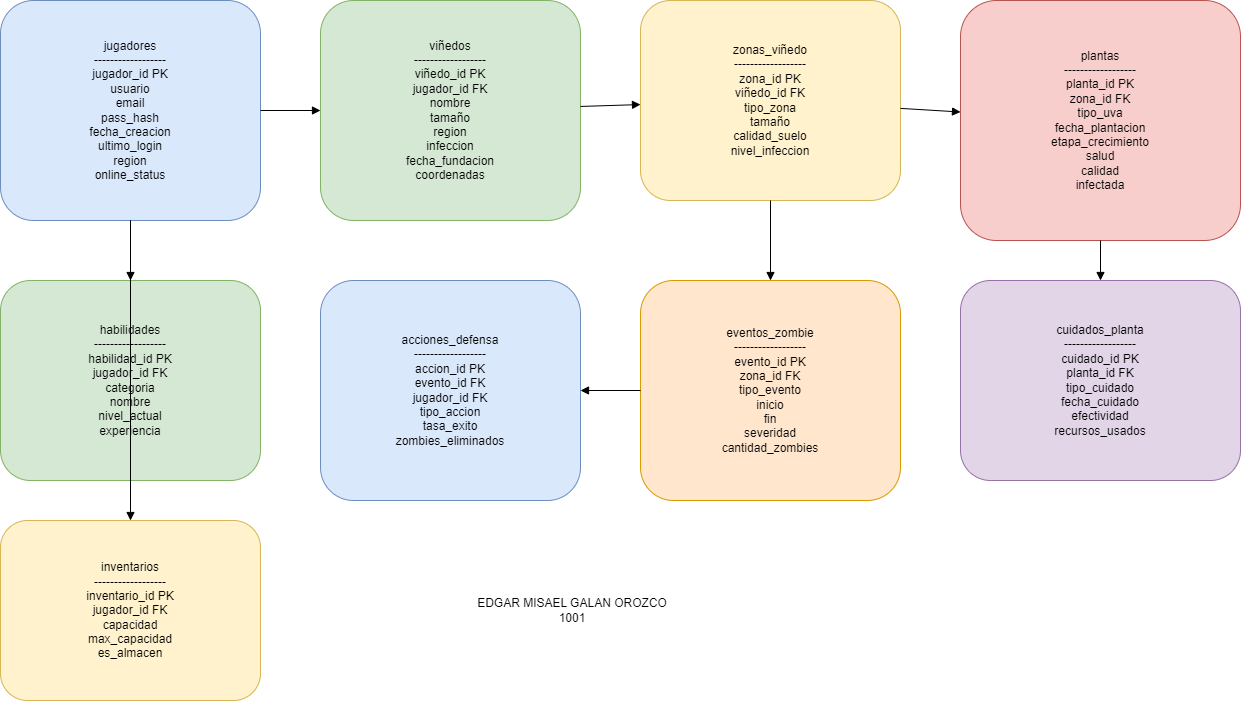

The diagram above was exported from draw.io. Its source (the exported page's mxGraphModel, read from the mxfile embedded in the PNG):
<mxGraphModel dx="1434" dy="836" grid="1" gridSize="10" guides="1" tooltips="1" connect="1" arrows="1" fold="1" page="1" pageScale="1" pageWidth="827" pageHeight="1169" math="0" shadow="0">
  <root>
    <mxCell id="0" />
    <mxCell id="1" parent="0" />
    <mxCell id="5pXKAOUS5oFiw5V2OrSB-1" value="jugadores&#10;------------------&#10;jugador_id PK&#10;usuario&#10;email&#10;pass_hash&#10;fecha_creacion&#10;ultimo_login&#10;region&#10;online_status" style="rounded=1;whiteSpace=wrap;html=1;fillColor=#dae8fc;strokeColor=#6c8ebf" parent="1" vertex="1">
      <mxGeometry x="20" y="20" width="260" height="220" as="geometry" />
    </mxCell>
    <mxCell id="5pXKAOUS5oFiw5V2OrSB-2" value="viñedos&#10;------------------&#10;viñedo_id PK&#10;jugador_id FK&#10;nombre&#10;tamaño&#10;region&#10;infeccion&#10;fecha_fundacion&#10;coordenadas" style="rounded=1;whiteSpace=wrap;html=1;fillColor=#d5e8d4;strokeColor=#82b366" parent="1" vertex="1">
      <mxGeometry x="340" y="20" width="260" height="220" as="geometry" />
    </mxCell>
    <mxCell id="5pXKAOUS5oFiw5V2OrSB-3" value="zonas_viñedo&#10;------------------&#10;zona_id PK&#10;viñedo_id FK&#10;tipo_zona&#10;tamaño&#10;calidad_suelo&#10;nivel_infeccion" style="rounded=1;whiteSpace=wrap;html=1;fillColor=#fff2cc;strokeColor=#d6b656" parent="1" vertex="1">
      <mxGeometry x="660" y="20" width="260" height="200" as="geometry" />
    </mxCell>
    <mxCell id="5pXKAOUS5oFiw5V2OrSB-4" value="plantas&#10;------------------&#10;planta_id PK&#10;zona_id FK&#10;tipo_uva&#10;fecha_plantacion&#10;etapa_crecimiento&#10;salud&#10;calidad&#10;infectada" style="rounded=1;whiteSpace=wrap;html=1;fillColor=#f8cecc;strokeColor=#b85450" parent="1" vertex="1">
      <mxGeometry x="980" y="20" width="280" height="240" as="geometry" />
    </mxCell>
    <mxCell id="5pXKAOUS5oFiw5V2OrSB-5" value="cuidados_planta&#10;------------------&#10;cuidado_id PK&#10;planta_id FK&#10;tipo_cuidado&#10;fecha_cuidado&#10;efectividad&#10;recursos_usados" style="rounded=1;whiteSpace=wrap;html=1;fillColor=#e1d5e7;strokeColor=#9673a6" parent="1" vertex="1">
      <mxGeometry x="980" y="300" width="280" height="200" as="geometry" />
    </mxCell>
    <mxCell id="5pXKAOUS5oFiw5V2OrSB-6" value="eventos_zombie&#10;------------------&#10;evento_id PK&#10;zona_id FK&#10;tipo_evento&#10;inicio&#10;fin&#10;severidad&#10;cantidad_zombies" style="rounded=1;whiteSpace=wrap;html=1;fillColor=#ffe6cc;strokeColor=#d79b00" parent="1" vertex="1">
      <mxGeometry x="660" y="300" width="260" height="220" as="geometry" />
    </mxCell>
    <mxCell id="5pXKAOUS5oFiw5V2OrSB-7" value="acciones_defensa&#10;------------------&#10;accion_id PK&#10;evento_id FK&#10;jugador_id FK&#10;tipo_accion&#10;tasa_exito&#10;zombies_eliminados" style="rounded=1;whiteSpace=wrap;html=1;fillColor=#dae8fc;strokeColor=#6c8ebf" parent="1" vertex="1">
      <mxGeometry x="340" y="300" width="260" height="220" as="geometry" />
    </mxCell>
    <mxCell id="5pXKAOUS5oFiw5V2OrSB-8" value="habilidades&#10;------------------&#10;habilidad_id PK&#10;jugador_id FK&#10;categoria&#10;nombre&#10;nivel_actual&#10;experiencia" style="rounded=1;whiteSpace=wrap;html=1;fillColor=#d5e8d4;strokeColor=#82b366" parent="1" vertex="1">
      <mxGeometry x="20" y="300" width="260" height="200" as="geometry" />
    </mxCell>
    <mxCell id="5pXKAOUS5oFiw5V2OrSB-9" value="inventarios&#10;------------------&#10;inventario_id PK&#10;jugador_id FK&#10;capacidad&#10;max_capacidad&#10;es_almacen" style="rounded=1;whiteSpace=wrap;html=1;fillColor=#fff2cc;strokeColor=#d6b656" parent="1" vertex="1">
      <mxGeometry x="20" y="540" width="260" height="180" as="geometry" />
    </mxCell>
    <mxCell id="5pXKAOUS5oFiw5V2OrSB-10" style="endArrow=block;html=1" parent="1" source="5pXKAOUS5oFiw5V2OrSB-1" target="5pXKAOUS5oFiw5V2OrSB-2" edge="1">
      <mxGeometry relative="1" as="geometry" />
    </mxCell>
    <mxCell id="5pXKAOUS5oFiw5V2OrSB-11" style="endArrow=block;html=1" parent="1" source="5pXKAOUS5oFiw5V2OrSB-2" target="5pXKAOUS5oFiw5V2OrSB-3" edge="1">
      <mxGeometry relative="1" as="geometry" />
    </mxCell>
    <mxCell id="5pXKAOUS5oFiw5V2OrSB-12" style="endArrow=block;html=1" parent="1" source="5pXKAOUS5oFiw5V2OrSB-3" target="5pXKAOUS5oFiw5V2OrSB-4" edge="1">
      <mxGeometry relative="1" as="geometry" />
    </mxCell>
    <mxCell id="5pXKAOUS5oFiw5V2OrSB-13" style="endArrow=block;html=1" parent="1" source="5pXKAOUS5oFiw5V2OrSB-4" target="5pXKAOUS5oFiw5V2OrSB-5" edge="1">
      <mxGeometry relative="1" as="geometry" />
    </mxCell>
    <mxCell id="5pXKAOUS5oFiw5V2OrSB-14" style="endArrow=block;html=1" parent="1" source="5pXKAOUS5oFiw5V2OrSB-3" target="5pXKAOUS5oFiw5V2OrSB-6" edge="1">
      <mxGeometry relative="1" as="geometry" />
    </mxCell>
    <mxCell id="5pXKAOUS5oFiw5V2OrSB-15" style="endArrow=block;html=1" parent="1" source="5pXKAOUS5oFiw5V2OrSB-6" target="5pXKAOUS5oFiw5V2OrSB-7" edge="1">
      <mxGeometry relative="1" as="geometry" />
    </mxCell>
    <mxCell id="5pXKAOUS5oFiw5V2OrSB-16" style="endArrow=block;html=1" parent="1" source="5pXKAOUS5oFiw5V2OrSB-1" target="5pXKAOUS5oFiw5V2OrSB-8" edge="1">
      <mxGeometry relative="1" as="geometry" />
    </mxCell>
    <mxCell id="5pXKAOUS5oFiw5V2OrSB-17" style="endArrow=block;html=1" parent="1" source="5pXKAOUS5oFiw5V2OrSB-1" target="5pXKAOUS5oFiw5V2OrSB-9" edge="1">
      <mxGeometry relative="1" as="geometry" />
    </mxCell>
    <mxCell id="5pXKAOUS5oFiw5V2OrSB-18" value="EDGAR MISAEL GALAN OROZCO&lt;br&gt;1001" style="text;html=1;whiteSpace=wrap;strokeColor=none;fillColor=none;align=center;verticalAlign=middle;rounded=0;" parent="1" vertex="1">
      <mxGeometry x="357" y="615" width="470" height="30" as="geometry" />
    </mxCell>
  </root>
</mxGraphModel>